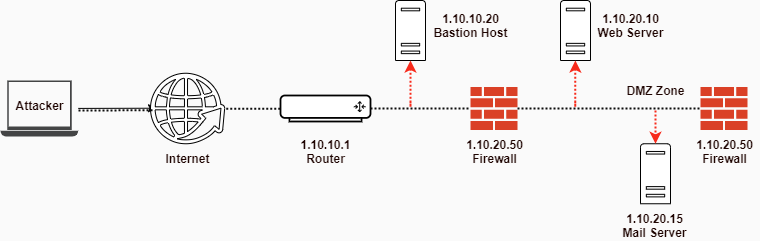

The diagram above was exported from draw.io. Its source (the exported page's mxGraphModel, read from the mxfile embedded in the PNG):
<mxGraphModel dx="987" dy="1150" grid="1" gridSize="10" guides="1" tooltips="1" connect="1" arrows="1" fold="1" page="1" pageScale="1" pageWidth="850" pageHeight="1100" background="#FAFAFA" math="0" shadow="0">
  <root>
    <mxCell id="0" />
    <mxCell id="1" parent="0" />
    <mxCell id="21" style="edgeStyle=none;rounded=0;orthogonalLoop=1;jettySize=auto;html=1;entryX=0.081;entryY=0.496;entryDx=0;entryDy=0;entryPerimeter=0;" parent="1" source="12" target="13" edge="1">
      <mxGeometry relative="1" as="geometry" />
    </mxCell>
    <mxCell id="13" value="" style="html=1;aspect=fixed;shadow=0;align=center;verticalAlign=top;shape=mxgraph.gcp2.globe_world" parent="1" vertex="1">
      <mxGeometry x="180" y="192.75" width="74.21" height="70.5" as="geometry" />
    </mxCell>
    <mxCell id="14" value="" style="verticalAlign=top;verticalLabelPosition=bottom;labelPosition=center;align=center;html=1;outlineConnect=0;gradientDirection=north;strokeWidth=2;shape=mxgraph.networks.router;" parent="1" vertex="1">
      <mxGeometry x="310" y="215" width="90" height="26" as="geometry" />
    </mxCell>
    <mxCell id="16" value="" style="pointerEvents=1;shadow=0;dashed=0;html=1;labelPosition=center;verticalLabelPosition=bottom;verticalAlign=top;outlineConnect=0;align=center;shape=mxgraph.office.servers.server_generic;" parent="1" vertex="1">
      <mxGeometry x="590" y="120" width="30" height="60" as="geometry" />
    </mxCell>
    <mxCell id="17" value="" style="pointerEvents=1;shadow=0;dashed=0;html=1;strokeColor=none;labelPosition=center;verticalLabelPosition=bottom;verticalAlign=top;outlineConnect=0;align=center;shape=mxgraph.office.concepts.firewall;fillColor=#DA4026;" parent="1" vertex="1">
      <mxGeometry x="500" y="206.5" width="47" height="43" as="geometry" />
    </mxCell>
    <mxCell id="18" value="" style="pointerEvents=1;shadow=0;dashed=0;html=1;labelPosition=center;verticalLabelPosition=bottom;verticalAlign=top;outlineConnect=0;align=center;shape=mxgraph.office.servers.server_generic;" parent="1" vertex="1">
      <mxGeometry x="670" y="263.25" width="30" height="60" as="geometry" />
    </mxCell>
    <mxCell id="19" value="" style="pointerEvents=1;shadow=0;dashed=0;html=1;strokeColor=none;labelPosition=center;verticalLabelPosition=bottom;verticalAlign=top;outlineConnect=0;align=center;shape=mxgraph.office.concepts.firewall;fillColor=#DA4026;" parent="1" vertex="1">
      <mxGeometry x="730" y="206.5" width="47" height="43" as="geometry" />
    </mxCell>
    <mxCell id="20" value="" style="pointerEvents=1;shadow=0;dashed=0;html=1;labelPosition=center;verticalLabelPosition=bottom;verticalAlign=top;outlineConnect=0;align=center;shape=mxgraph.office.servers.server_generic;" parent="1" vertex="1">
      <mxGeometry x="425" y="120" width="30" height="60" as="geometry" />
    </mxCell>
    <mxCell id="23" value="" style="endArrow=none;html=1;strokeColor=#0D0D0D;dashed=1;dashPattern=1 1;strokeWidth=2;entryX=0.026;entryY=0.525;entryDx=0;entryDy=0;entryPerimeter=0;" parent="1" target="13" edge="1">
      <mxGeometry width="50" height="50" relative="1" as="geometry">
        <mxPoint x="108" y="230" as="sourcePoint" />
        <mxPoint x="150" y="230" as="targetPoint" />
      </mxGeometry>
    </mxCell>
    <mxCell id="24" value="" style="endArrow=none;html=1;strokeColor=#0D0D0D;dashed=1;dashPattern=1 1;strokeWidth=2;exitX=1.02;exitY=0.505;exitDx=0;exitDy=0;exitPerimeter=0;" parent="1" source="13" target="14" edge="1">
      <mxGeometry width="50" height="50" relative="1" as="geometry">
        <mxPoint x="254.21" y="227.89" as="sourcePoint" />
        <mxPoint x="328.1394600000001" y="227.65249999999992" as="targetPoint" />
      </mxGeometry>
    </mxCell>
    <mxCell id="25" value="" style="endArrow=none;html=1;strokeColor=#0D0D0D;dashed=1;dashPattern=1 1;strokeWidth=2;exitX=1;exitY=0.5;exitDx=0;exitDy=0;exitPerimeter=0;" parent="1" source="14" target="17" edge="1">
      <mxGeometry width="50" height="50" relative="1" as="geometry">
        <mxPoint x="420" y="227.89" as="sourcePoint" />
        <mxPoint x="493.92946000000006" y="227.65249999999992" as="targetPoint" />
      </mxGeometry>
    </mxCell>
    <mxCell id="27" value="" style="endArrow=none;html=1;strokeColor=#0D0D0D;dashed=1;dashPattern=1 1;strokeWidth=2;" parent="1" source="17" target="19" edge="1">
      <mxGeometry width="50" height="50" relative="1" as="geometry">
        <mxPoint x="570" y="227.65999999999988" as="sourcePoint" />
        <mxPoint x="670" y="227.65999999999988" as="targetPoint" />
      </mxGeometry>
    </mxCell>
    <mxCell id="28" value="" style="endArrow=none;html=1;dashed=1;dashPattern=1 1;strokeWidth=2;startArrow=classic;startFill=1;strokeColor=#F72A1B;" parent="1" source="20" edge="1">
      <mxGeometry width="50" height="50" relative="1" as="geometry">
        <mxPoint x="410" y="262.5599999999999" as="sourcePoint" />
        <mxPoint x="440" y="220" as="targetPoint" />
        <Array as="points">
          <mxPoint x="440" y="230" />
        </Array>
      </mxGeometry>
    </mxCell>
    <mxCell id="29" value="" style="endArrow=none;html=1;dashed=1;dashPattern=1 1;strokeWidth=2;startArrow=classic;startFill=1;strokeColor=#F72A1B;" parent="1" edge="1">
      <mxGeometry width="50" height="50" relative="1" as="geometry">
        <mxPoint x="604.83" y="180" as="sourcePoint" />
        <mxPoint x="604.83" y="220" as="targetPoint" />
        <Array as="points">
          <mxPoint x="604.83" y="230" />
        </Array>
      </mxGeometry>
    </mxCell>
    <mxCell id="32" value="" style="endArrow=classic;html=1;dashed=1;dashPattern=1 1;strokeColor=#F72A1B;strokeWidth=2;endFill=1;" parent="1" target="18" edge="1">
      <mxGeometry width="50" height="50" relative="1" as="geometry">
        <mxPoint x="685" y="230" as="sourcePoint" />
        <mxPoint x="610" y="180" as="targetPoint" />
      </mxGeometry>
    </mxCell>
    <mxCell id="33" value="&lt;font color=&quot;#1f0502&quot;&gt;&lt;b&gt;DMZ Zone&lt;/b&gt;&lt;/font&gt;" style="text;html=1;resizable=0;autosize=1;align=center;verticalAlign=middle;points=[];fillColor=none;strokeColor=none;rounded=0;" parent="1" vertex="1">
      <mxGeometry x="650" y="200" width="70" height="20" as="geometry" />
    </mxCell>
    <mxCell id="34" value="&lt;font color=&quot;#1f0502&quot;&gt;&lt;b&gt;1.10.20.50&lt;br&gt;Firewall&lt;br&gt;&lt;/b&gt;&lt;/font&gt;" style="text;html=1;resizable=0;autosize=1;align=center;verticalAlign=middle;points=[];fillColor=none;strokeColor=none;rounded=0;" parent="1" vertex="1">
      <mxGeometry x="718.5" y="256" width="70" height="30" as="geometry" />
    </mxCell>
    <mxCell id="35" value="&lt;font color=&quot;#1f0502&quot;&gt;&lt;b&gt;1.10.20.15&lt;br&gt;Mail Server&lt;br&gt;&lt;/b&gt;&lt;/font&gt;" style="text;html=1;resizable=0;autosize=1;align=center;verticalAlign=middle;points=[];fillColor=none;strokeColor=none;rounded=0;" parent="1" vertex="1">
      <mxGeometry x="643.5" y="330" width="80" height="30" as="geometry" />
    </mxCell>
    <mxCell id="36" value="&lt;font color=&quot;#1f0502&quot;&gt;&lt;b&gt;1.10.20.10&lt;br&gt;Web Server&lt;br&gt;&lt;/b&gt;&lt;/font&gt;" style="text;html=1;resizable=0;autosize=1;align=center;verticalAlign=middle;points=[];fillColor=none;strokeColor=none;rounded=0;" parent="1" vertex="1">
      <mxGeometry x="620" y="130" width="80" height="30" as="geometry" />
    </mxCell>
    <mxCell id="37" value="&lt;font color=&quot;#1f0502&quot;&gt;&lt;b&gt;1.10.20.50&lt;br&gt;Firewall&lt;br&gt;&lt;/b&gt;&lt;/font&gt;" style="text;html=1;resizable=0;autosize=1;align=center;verticalAlign=middle;points=[];fillColor=none;strokeColor=none;rounded=0;" parent="1" vertex="1">
      <mxGeometry x="488.5" y="256" width="70" height="30" as="geometry" />
    </mxCell>
    <mxCell id="38" value="&lt;font color=&quot;#1f0502&quot;&gt;&lt;b&gt;1.10.10.20&lt;br&gt;Bastion Host&lt;br&gt;&lt;/b&gt;&lt;/font&gt;" style="text;html=1;resizable=0;autosize=1;align=center;verticalAlign=middle;points=[];fillColor=none;strokeColor=none;rounded=0;" parent="1" vertex="1">
      <mxGeometry x="455" y="130" width="90" height="30" as="geometry" />
    </mxCell>
    <mxCell id="39" value="&lt;font color=&quot;#1f0502&quot;&gt;&lt;b&gt;1.10.10.1&lt;br&gt;Router&lt;br&gt;&lt;/b&gt;&lt;/font&gt;" style="text;html=1;resizable=0;autosize=1;align=center;verticalAlign=middle;points=[];fillColor=none;strokeColor=none;rounded=0;" parent="1" vertex="1">
      <mxGeometry x="320" y="256" width="70" height="30" as="geometry" />
    </mxCell>
    <mxCell id="40" value="&lt;font color=&quot;#1f0502&quot;&gt;&lt;b&gt;Internet&lt;br&gt;&lt;/b&gt;&lt;/font&gt;" style="text;html=1;resizable=0;autosize=1;align=center;verticalAlign=middle;points=[];fillColor=none;strokeColor=none;rounded=0;" parent="1" vertex="1">
      <mxGeometry x="187.11" y="268.25" width="60" height="20" as="geometry" />
    </mxCell>
    <mxCell id="42" value="" style="group" vertex="1" connectable="0" parent="1">
      <mxGeometry x="30" y="200" width="77.78" height="56" as="geometry" />
    </mxCell>
    <mxCell id="12" value="" style="pointerEvents=1;shadow=0;dashed=0;html=1;strokeColor=none;fillColor=#434445;aspect=fixed;labelPosition=center;verticalLabelPosition=bottom;verticalAlign=top;align=center;outlineConnect=0;shape=mxgraph.vvd.laptop;" parent="42" vertex="1">
      <mxGeometry width="77.78" height="56" as="geometry" />
    </mxCell>
    <mxCell id="41" value="&lt;font color=&quot;#1f0502&quot;&gt;&lt;b&gt;Attacker&lt;br&gt;&lt;/b&gt;&lt;/font&gt;" style="text;html=1;resizable=0;autosize=1;align=center;verticalAlign=middle;points=[];fillColor=none;strokeColor=none;rounded=0;" parent="42" vertex="1">
      <mxGeometry x="8.890000000000015" y="15" width="60" height="20" as="geometry" />
    </mxCell>
  </root>
</mxGraphModel>